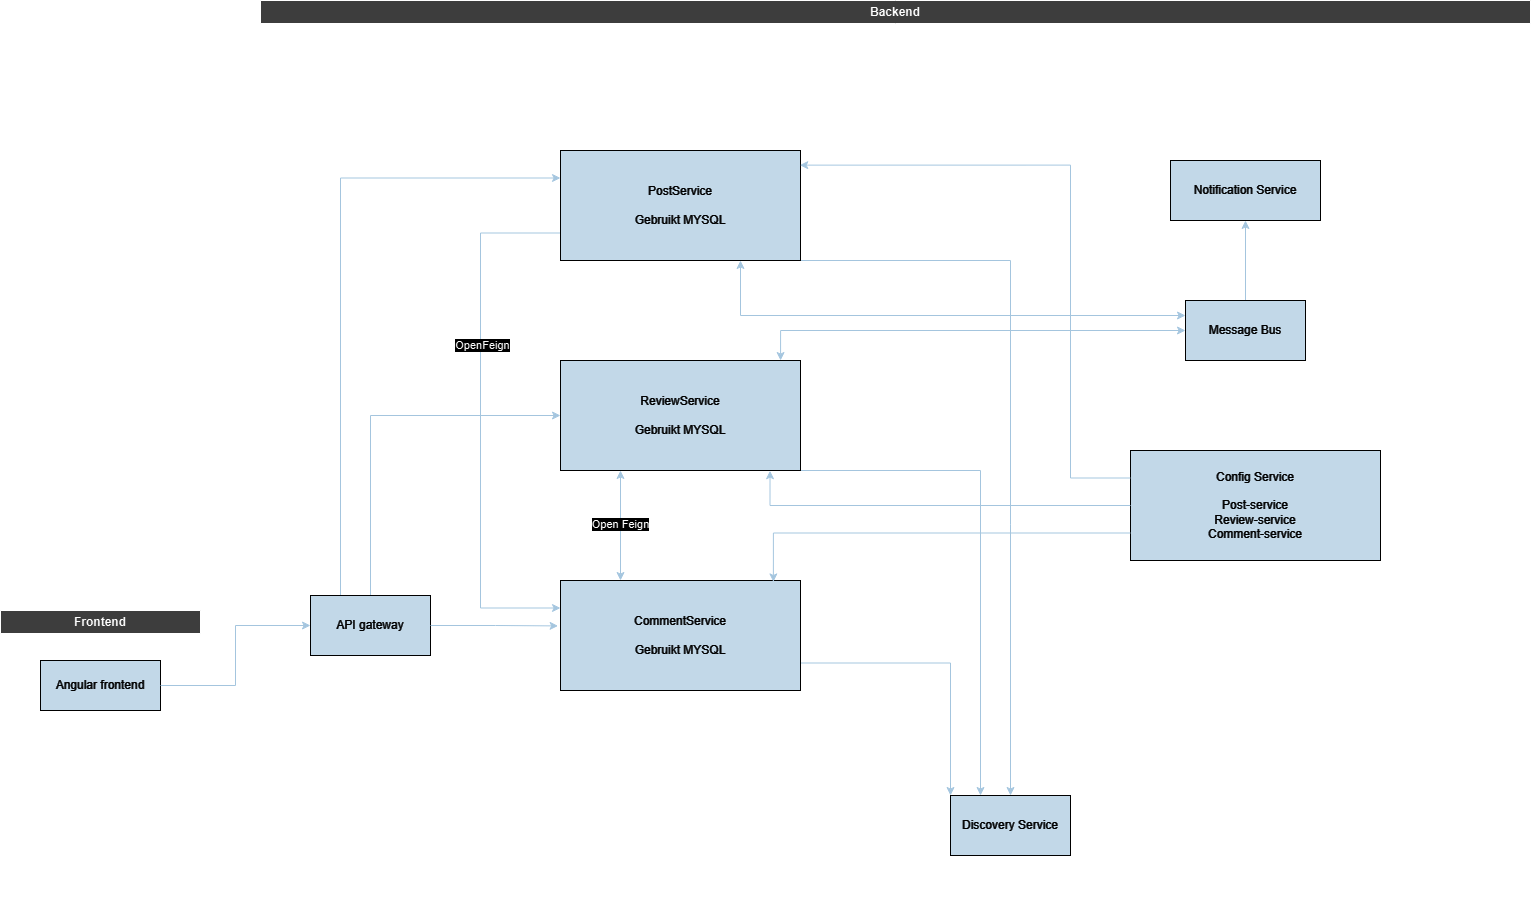

The diagram above was exported from draw.io. Its source (the exported page's mxGraphModel, read from the mxfile embedded in the PNG):
<mxGraphModel dx="1554" dy="1996" grid="1" gridSize="10" guides="1" tooltips="1" connect="1" arrows="1" fold="1" page="1" pageScale="1" pageWidth="827" pageHeight="1169" background="#FFFFFF" math="0" shadow="0">
  <root>
    <mxCell id="0" />
    <mxCell id="1" parent="0" />
    <mxCell id="Vz0uMHk8u18984Eqlncx-3" value="Frontend" style="swimlane;whiteSpace=wrap;html=1;fillColor=#C2C2C2;startSize=23;" parent="1" vertex="1">
      <mxGeometry x="70" y="280" width="200" height="240" as="geometry" />
    </mxCell>
    <mxCell id="Vz0uMHk8u18984Eqlncx-5" value="Angular frontend" style="rounded=0;whiteSpace=wrap;html=1;strokeColor=#FFFFFF;fontColor=#FFFFFF;fillColor=#182E3E;" parent="Vz0uMHk8u18984Eqlncx-3" vertex="1">
      <mxGeometry x="40" y="50" width="120" height="50" as="geometry" />
    </mxCell>
    <mxCell id="Vz0uMHk8u18984Eqlncx-10" value="Backend" style="swimlane;whiteSpace=wrap;html=1;fillColor=#C2C2C2;startSize=23;fontColor=default;" parent="1" vertex="1">
      <mxGeometry x="330" y="-330" width="1270" height="900" as="geometry" />
    </mxCell>
    <mxCell id="Vz0uMHk8u18984Eqlncx-18" style="edgeStyle=orthogonalEdgeStyle;rounded=0;orthogonalLoop=1;jettySize=auto;html=1;exitX=0.25;exitY=0;exitDx=0;exitDy=0;entryX=0;entryY=0.25;entryDx=0;entryDy=0;strokeColor=#23445D;" parent="Vz0uMHk8u18984Eqlncx-10" source="Vz0uMHk8u18984Eqlncx-15" target="Vz0uMHk8u18984Eqlncx-16" edge="1">
      <mxGeometry relative="1" as="geometry" />
    </mxCell>
    <mxCell id="Vz0uMHk8u18984Eqlncx-22" style="edgeStyle=orthogonalEdgeStyle;rounded=0;orthogonalLoop=1;jettySize=auto;html=1;exitX=0.5;exitY=0;exitDx=0;exitDy=0;entryX=0;entryY=0.5;entryDx=0;entryDy=0;strokeColor=#23445D;" parent="Vz0uMHk8u18984Eqlncx-10" source="Vz0uMHk8u18984Eqlncx-15" target="Vz0uMHk8u18984Eqlncx-19" edge="1">
      <mxGeometry relative="1" as="geometry" />
    </mxCell>
    <mxCell id="Vz0uMHk8u18984Eqlncx-15" value="API gateway" style="rounded=0;whiteSpace=wrap;html=1;strokeColor=#FFFFFF;fontColor=#FFFFFF;fillColor=#182E3E;" parent="Vz0uMHk8u18984Eqlncx-10" vertex="1">
      <mxGeometry x="50" y="595" width="120" height="60" as="geometry" />
    </mxCell>
    <mxCell id="Vz0uMHk8u18984Eqlncx-31" style="edgeStyle=orthogonalEdgeStyle;rounded=0;orthogonalLoop=1;jettySize=auto;html=1;exitX=0;exitY=0.75;exitDx=0;exitDy=0;entryX=0;entryY=0.25;entryDx=0;entryDy=0;strokeColor=#23445D;" parent="Vz0uMHk8u18984Eqlncx-10" source="Vz0uMHk8u18984Eqlncx-16" target="Vz0uMHk8u18984Eqlncx-20" edge="1">
      <mxGeometry relative="1" as="geometry">
        <Array as="points">
          <mxPoint x="220" y="233" />
          <mxPoint x="220" y="608" />
        </Array>
      </mxGeometry>
    </mxCell>
    <mxCell id="Vz0uMHk8u18984Eqlncx-32" value="&lt;font color=&quot;#050505&quot;&gt;OpenFeign&lt;/font&gt;" style="edgeLabel;html=1;align=center;verticalAlign=middle;resizable=0;points=[];strokeColor=#FFFFFF;fontColor=#FFFFFF;fillColor=#182E3E;" parent="Vz0uMHk8u18984Eqlncx-31" vertex="1" connectable="0">
      <mxGeometry x="-0.2841" y="1" relative="1" as="geometry">
        <mxPoint as="offset" />
      </mxGeometry>
    </mxCell>
    <mxCell id="Vz0uMHk8u18984Eqlncx-35" style="edgeStyle=orthogonalEdgeStyle;rounded=0;orthogonalLoop=1;jettySize=auto;html=1;exitX=1;exitY=1;exitDx=0;exitDy=0;entryX=0.5;entryY=0;entryDx=0;entryDy=0;strokeColor=#23445D;" parent="Vz0uMHk8u18984Eqlncx-10" source="Vz0uMHk8u18984Eqlncx-16" target="Vz0uMHk8u18984Eqlncx-21" edge="1">
      <mxGeometry relative="1" as="geometry">
        <Array as="points">
          <mxPoint x="750" y="260" />
        </Array>
      </mxGeometry>
    </mxCell>
    <mxCell id="Vz0uMHk8u18984Eqlncx-16" value="PostService&lt;br&gt;&lt;br&gt;Gebruikt MYSQL" style="rounded=0;whiteSpace=wrap;html=1;strokeColor=#FFFFFF;fontColor=#FFFFFF;fillColor=#182E3E;" parent="Vz0uMHk8u18984Eqlncx-10" vertex="1">
      <mxGeometry x="300" y="150" width="240" height="110" as="geometry" />
    </mxCell>
    <mxCell id="Vz0uMHk8u18984Eqlncx-28" style="edgeStyle=orthogonalEdgeStyle;rounded=0;orthogonalLoop=1;jettySize=auto;html=1;exitX=0.25;exitY=1;exitDx=0;exitDy=0;entryX=0.25;entryY=0;entryDx=0;entryDy=0;strokeColor=#23445D;startArrow=classic;startFill=1;" parent="Vz0uMHk8u18984Eqlncx-10" source="Vz0uMHk8u18984Eqlncx-19" target="Vz0uMHk8u18984Eqlncx-20" edge="1">
      <mxGeometry relative="1" as="geometry" />
    </mxCell>
    <mxCell id="Vz0uMHk8u18984Eqlncx-29" value="&lt;font color=&quot;#000000&quot;&gt;Open Feign&lt;/font&gt;" style="edgeLabel;html=1;align=center;verticalAlign=middle;resizable=0;points=[];strokeColor=#FFFFFF;fontColor=#FFFFFF;fillColor=#182E3E;" parent="Vz0uMHk8u18984Eqlncx-28" vertex="1" connectable="0">
      <mxGeometry x="-0.0364" y="-1" relative="1" as="geometry">
        <mxPoint as="offset" />
      </mxGeometry>
    </mxCell>
    <mxCell id="Vz0uMHk8u18984Eqlncx-34" style="edgeStyle=orthogonalEdgeStyle;rounded=0;orthogonalLoop=1;jettySize=auto;html=1;exitX=1;exitY=1;exitDx=0;exitDy=0;entryX=0.25;entryY=0;entryDx=0;entryDy=0;strokeColor=#23445D;" parent="Vz0uMHk8u18984Eqlncx-10" source="Vz0uMHk8u18984Eqlncx-19" target="Vz0uMHk8u18984Eqlncx-21" edge="1">
      <mxGeometry relative="1" as="geometry">
        <Array as="points">
          <mxPoint x="720" y="470" />
        </Array>
      </mxGeometry>
    </mxCell>
    <mxCell id="Vz0uMHk8u18984Eqlncx-19" value="ReviewService&lt;br&gt;&lt;br&gt;Gebruikt MYSQL" style="rounded=0;whiteSpace=wrap;html=1;strokeColor=#FFFFFF;fontColor=#FFFFFF;fillColor=#182E3E;" parent="Vz0uMHk8u18984Eqlncx-10" vertex="1">
      <mxGeometry x="300" y="360" width="240" height="110" as="geometry" />
    </mxCell>
    <mxCell id="Vz0uMHk8u18984Eqlncx-33" style="edgeStyle=orthogonalEdgeStyle;rounded=0;orthogonalLoop=1;jettySize=auto;html=1;exitX=1;exitY=0.75;exitDx=0;exitDy=0;entryX=0;entryY=0;entryDx=0;entryDy=0;strokeColor=#23445D;" parent="Vz0uMHk8u18984Eqlncx-10" source="Vz0uMHk8u18984Eqlncx-20" target="Vz0uMHk8u18984Eqlncx-21" edge="1">
      <mxGeometry relative="1" as="geometry" />
    </mxCell>
    <mxCell id="Vz0uMHk8u18984Eqlncx-20" value="CommentService&lt;br&gt;&lt;br&gt;Gebruikt MYSQL" style="rounded=0;whiteSpace=wrap;html=1;strokeColor=#FFFFFF;fontColor=#FFFFFF;fillColor=#182E3E;" parent="Vz0uMHk8u18984Eqlncx-10" vertex="1">
      <mxGeometry x="300" y="580" width="240" height="110" as="geometry" />
    </mxCell>
    <mxCell id="Vz0uMHk8u18984Eqlncx-21" value="Discovery Service" style="rounded=0;whiteSpace=wrap;html=1;strokeColor=#FFFFFF;fontColor=#FFFFFF;fillColor=#182E3E;" parent="Vz0uMHk8u18984Eqlncx-10" vertex="1">
      <mxGeometry x="690" y="795" width="120" height="60" as="geometry" />
    </mxCell>
    <mxCell id="Vz0uMHk8u18984Eqlncx-30" style="edgeStyle=orthogonalEdgeStyle;rounded=0;orthogonalLoop=1;jettySize=auto;html=1;exitX=1;exitY=0.5;exitDx=0;exitDy=0;entryX=-0.01;entryY=0.413;entryDx=0;entryDy=0;entryPerimeter=0;strokeColor=#23445D;" parent="Vz0uMHk8u18984Eqlncx-10" source="Vz0uMHk8u18984Eqlncx-15" target="Vz0uMHk8u18984Eqlncx-20" edge="1">
      <mxGeometry relative="1" as="geometry" />
    </mxCell>
    <mxCell id="Vz0uMHk8u18984Eqlncx-38" style="edgeStyle=orthogonalEdgeStyle;rounded=0;orthogonalLoop=1;jettySize=auto;html=1;exitX=0.5;exitY=0;exitDx=0;exitDy=0;entryX=0.5;entryY=1;entryDx=0;entryDy=0;strokeColor=#23445D;" parent="Vz0uMHk8u18984Eqlncx-10" source="Vz0uMHk8u18984Eqlncx-36" target="Vz0uMHk8u18984Eqlncx-37" edge="1">
      <mxGeometry relative="1" as="geometry" />
    </mxCell>
    <mxCell id="Vz0uMHk8u18984Eqlncx-39" style="edgeStyle=orthogonalEdgeStyle;rounded=0;orthogonalLoop=1;jettySize=auto;html=1;exitX=0;exitY=0.25;exitDx=0;exitDy=0;entryX=0.75;entryY=1;entryDx=0;entryDy=0;strokeColor=#23445D;startArrow=classic;startFill=1;" parent="Vz0uMHk8u18984Eqlncx-10" source="Vz0uMHk8u18984Eqlncx-36" target="Vz0uMHk8u18984Eqlncx-16" edge="1">
      <mxGeometry relative="1" as="geometry" />
    </mxCell>
    <mxCell id="Vz0uMHk8u18984Eqlncx-36" value="Message Bus" style="rounded=0;whiteSpace=wrap;html=1;strokeColor=#FFFFFF;fontColor=#FFFFFF;fillColor=#182E3E;" parent="Vz0uMHk8u18984Eqlncx-10" vertex="1">
      <mxGeometry x="925" y="300" width="120" height="60" as="geometry" />
    </mxCell>
    <mxCell id="Vz0uMHk8u18984Eqlncx-37" value="Notification Service" style="rounded=0;whiteSpace=wrap;html=1;strokeColor=#FFFFFF;fontColor=#FFFFFF;fillColor=#182E3E;" parent="Vz0uMHk8u18984Eqlncx-10" vertex="1">
      <mxGeometry x="910" y="160" width="150" height="60" as="geometry" />
    </mxCell>
    <mxCell id="Vz0uMHk8u18984Eqlncx-40" style="edgeStyle=orthogonalEdgeStyle;rounded=0;orthogonalLoop=1;jettySize=auto;html=1;exitX=0;exitY=0.5;exitDx=0;exitDy=0;entryX=0.917;entryY=0;entryDx=0;entryDy=0;entryPerimeter=0;strokeColor=#23445D;startArrow=classic;startFill=1;" parent="Vz0uMHk8u18984Eqlncx-10" source="Vz0uMHk8u18984Eqlncx-36" target="Vz0uMHk8u18984Eqlncx-19" edge="1">
      <mxGeometry relative="1" as="geometry" />
    </mxCell>
    <mxCell id="Vz0uMHk8u18984Eqlncx-41" value="Config Service&lt;br&gt;&lt;br&gt;Post-service&lt;br&gt;Review-service&lt;br&gt;Comment-service" style="rounded=0;whiteSpace=wrap;html=1;strokeColor=#FFFFFF;fontColor=#FFFFFF;fillColor=#182E3E;" parent="Vz0uMHk8u18984Eqlncx-10" vertex="1">
      <mxGeometry x="870" y="450" width="250" height="110" as="geometry" />
    </mxCell>
    <mxCell id="Vz0uMHk8u18984Eqlncx-42" style="edgeStyle=orthogonalEdgeStyle;rounded=0;orthogonalLoop=1;jettySize=auto;html=1;exitX=0;exitY=0.75;exitDx=0;exitDy=0;entryX=0.887;entryY=0.013;entryDx=0;entryDy=0;entryPerimeter=0;strokeColor=#23445D;" parent="Vz0uMHk8u18984Eqlncx-10" source="Vz0uMHk8u18984Eqlncx-41" target="Vz0uMHk8u18984Eqlncx-20" edge="1">
      <mxGeometry relative="1" as="geometry" />
    </mxCell>
    <mxCell id="Vz0uMHk8u18984Eqlncx-43" style="edgeStyle=orthogonalEdgeStyle;rounded=0;orthogonalLoop=1;jettySize=auto;html=1;exitX=0;exitY=0.5;exitDx=0;exitDy=0;entryX=0.873;entryY=1.002;entryDx=0;entryDy=0;entryPerimeter=0;strokeColor=#23445D;" parent="Vz0uMHk8u18984Eqlncx-10" source="Vz0uMHk8u18984Eqlncx-41" target="Vz0uMHk8u18984Eqlncx-19" edge="1">
      <mxGeometry relative="1" as="geometry" />
    </mxCell>
    <mxCell id="Vz0uMHk8u18984Eqlncx-44" style="edgeStyle=orthogonalEdgeStyle;rounded=0;orthogonalLoop=1;jettySize=auto;html=1;exitX=0;exitY=0.25;exitDx=0;exitDy=0;entryX=0.997;entryY=0.133;entryDx=0;entryDy=0;entryPerimeter=0;strokeColor=#23445D;" parent="Vz0uMHk8u18984Eqlncx-10" source="Vz0uMHk8u18984Eqlncx-41" target="Vz0uMHk8u18984Eqlncx-16" edge="1">
      <mxGeometry relative="1" as="geometry">
        <Array as="points">
          <mxPoint x="810" y="478" />
          <mxPoint x="810" y="165" />
        </Array>
      </mxGeometry>
    </mxCell>
    <mxCell id="Vz0uMHk8u18984Eqlncx-17" style="edgeStyle=orthogonalEdgeStyle;rounded=0;orthogonalLoop=1;jettySize=auto;html=1;exitX=1;exitY=0.5;exitDx=0;exitDy=0;entryX=0;entryY=0.5;entryDx=0;entryDy=0;strokeColor=#23445D;" parent="1" source="Vz0uMHk8u18984Eqlncx-5" target="Vz0uMHk8u18984Eqlncx-15" edge="1">
      <mxGeometry relative="1" as="geometry" />
    </mxCell>
  </root>
</mxGraphModel>